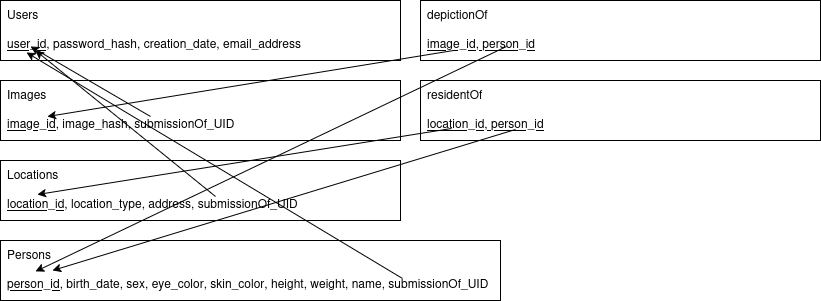

The diagram above was exported from draw.io. Its source (the exported page's mxGraphModel, read from the mxfile embedded in the PNG):
<mxGraphModel dx="2140" dy="623" grid="1" gridSize="10" guides="1" tooltips="1" connect="1" arrows="1" fold="1" page="1" pageScale="1" pageWidth="850" pageHeight="1100" math="0" shadow="0">
  <root>
    <mxCell id="0" />
    <mxCell id="1" parent="0" />
    <mxCell id="2" parent="1" style="rounded=0;whiteSpace=wrap;html=1;align=left;verticalAlign=top;spacingLeft=5;" value="&lt;div&gt;Users&lt;/div&gt;&lt;div&gt;&lt;br&gt;&lt;/div&gt;&lt;div&gt;&lt;u&gt;user_id,&lt;/u&gt; password_hash, creation_date, email_address&lt;/div&gt;" vertex="1">
      <mxGeometry height="60" width="400" y="840" as="geometry" />
    </mxCell>
    <mxCell id="3" parent="1" style="rounded=0;whiteSpace=wrap;html=1;align=left;verticalAlign=top;spacingLeft=5;" value="&lt;div&gt;Images&lt;/div&gt;&lt;div&gt;&lt;br&gt;&lt;/div&gt;&lt;div&gt;&lt;u&gt;image_id,&lt;/u&gt; image_hash,&amp;nbsp;submissionOf_UID&lt;/div&gt;" vertex="1">
      <mxGeometry height="60" width="400" y="920" as="geometry" />
    </mxCell>
    <mxCell id="4" parent="1" style="rounded=0;whiteSpace=wrap;html=1;align=left;verticalAlign=top;spacingLeft=5;" value="&lt;div&gt;Locations&lt;/div&gt;&lt;div&gt;&lt;br&gt;&lt;/div&gt;&lt;div&gt;&lt;u&gt;location_id,&lt;/u&gt; location_type, address,&amp;nbsp;submissionOf_UID&lt;/div&gt;" vertex="1">
      <mxGeometry height="60" width="400" y="1000" as="geometry" />
    </mxCell>
    <mxCell id="5" parent="1" style="rounded=0;whiteSpace=wrap;html=1;align=left;verticalAlign=top;spacingLeft=5;" value="&lt;div&gt;Persons&lt;/div&gt;&lt;div&gt;&lt;br&gt;&lt;/div&gt;&lt;div&gt;&lt;u&gt;person_id,&lt;/u&gt; birth_date, sex, eye_color, skin_color, height, weight, name,&amp;nbsp;submissionOf_UID&lt;/div&gt;" vertex="1">
      <mxGeometry height="60" width="500" y="1080" as="geometry" />
    </mxCell>
    <mxCell id="6" parent="1" style="rounded=0;whiteSpace=wrap;html=1;align=left;verticalAlign=top;spacingLeft=5;" value="&lt;div&gt;depictionOf&lt;/div&gt;&lt;div&gt;&lt;br&gt;&lt;/div&gt;&lt;div&gt;&lt;u&gt;image_id, person_id&lt;/u&gt;&lt;/div&gt;" vertex="1">
      <mxGeometry height="60" width="400" x="420" y="840" as="geometry" />
    </mxCell>
    <mxCell id="7" parent="1" style="rounded=0;whiteSpace=wrap;html=1;align=left;verticalAlign=top;spacingLeft=5;" value="&lt;div&gt;residentOf&lt;/div&gt;&lt;div&gt;&lt;br&gt;&lt;/div&gt;&lt;div&gt;&lt;u&gt;location_id, person_id&lt;/u&gt;&lt;/div&gt;" vertex="1">
      <mxGeometry height="60" width="400" x="420" y="920" as="geometry" />
    </mxCell>
    <mxCell id="8" edge="1" parent="1" source="6" style="endArrow=classic;html=1;rounded=0;exitX=0.083;exitY=0.833;exitDx=0;exitDy=0;exitPerimeter=0;" value="">
      <mxGeometry height="50" relative="1" width="50" as="geometry">
        <mxPoint x="350" y="920" as="sourcePoint" />
        <mxPoint x="47" y="956" as="targetPoint" />
      </mxGeometry>
    </mxCell>
    <mxCell id="9" edge="1" parent="1" style="endArrow=classic;html=1;rounded=0;" value="">
      <mxGeometry height="50" relative="1" width="50" as="geometry">
        <mxPoint x="506" y="886" as="sourcePoint" />
        <mxPoint x="35" y="1111" as="targetPoint" />
      </mxGeometry>
    </mxCell>
    <mxCell id="10" edge="1" parent="1" style="endArrow=classic;html=1;rounded=0;" value="">
      <mxGeometry height="50" relative="1" width="50" as="geometry">
        <mxPoint x="515" y="969" as="sourcePoint" />
        <mxPoint x="52" y="1110" as="targetPoint" />
      </mxGeometry>
    </mxCell>
    <mxCell id="11" edge="1" parent="1" style="endArrow=classic;html=1;rounded=0;" value="">
      <mxGeometry height="50" relative="1" width="50" as="geometry">
        <mxPoint x="451" y="968" as="sourcePoint" />
        <mxPoint x="37" y="1034" as="targetPoint" />
      </mxGeometry>
    </mxCell>
    <mxCell id="12" edge="1" parent="1" style="endArrow=classic;html=1;rounded=0;" value="">
      <mxGeometry height="50" relative="1" width="50" as="geometry">
        <mxPoint x="150" y="956" as="sourcePoint" />
        <mxPoint x="30" y="886" as="targetPoint" />
      </mxGeometry>
    </mxCell>
    <mxCell id="13" edge="1" parent="1" style="endArrow=classic;html=1;rounded=0;" value="">
      <mxGeometry height="50" relative="1" width="50" as="geometry">
        <mxPoint x="215" y="1036" as="sourcePoint" />
        <mxPoint x="35" y="890" as="targetPoint" />
      </mxGeometry>
    </mxCell>
    <mxCell id="14" edge="1" parent="1" style="endArrow=classic;html=1;rounded=0;" value="">
      <mxGeometry height="50" relative="1" width="50" as="geometry">
        <mxPoint x="402" y="1118" as="sourcePoint" />
        <mxPoint x="26" y="892" as="targetPoint" />
      </mxGeometry>
    </mxCell>
  </root>
</mxGraphModel>